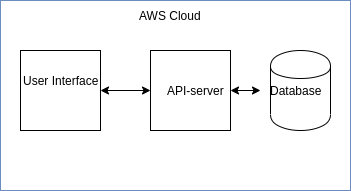

The diagram above was exported from draw.io. Its source (the exported page's mxGraphModel, read from the mxfile embedded in the PNG):
<mxGraphModel dx="514" dy="741" grid="1" gridSize="10" guides="1" tooltips="1" connect="1" arrows="1" fold="1" page="1" pageScale="1" pageWidth="850" pageHeight="1100" math="0" shadow="0">
  <root>
    <mxCell id="0" />
    <mxCell id="1" parent="0" />
    <mxCell id="iN70gIMebdjN2cUjzqsm-1" value="" style="shape=cylinder;whiteSpace=wrap;html=1;boundedLbl=1;backgroundOutline=1;" vertex="1" parent="1">
      <mxGeometry x="380" y="120" width="60" height="80" as="geometry" />
    </mxCell>
    <mxCell id="iN70gIMebdjN2cUjzqsm-2" value="" style="whiteSpace=wrap;html=1;aspect=fixed;" vertex="1" parent="1">
      <mxGeometry x="260" y="120" width="80" height="80" as="geometry" />
    </mxCell>
    <mxCell id="iN70gIMebdjN2cUjzqsm-3" value="" style="whiteSpace=wrap;html=1;aspect=fixed;" vertex="1" parent="1">
      <mxGeometry x="130" y="120" width="80" height="80" as="geometry" />
    </mxCell>
    <mxCell id="iN70gIMebdjN2cUjzqsm-4" value="User Interface" style="text;html=1;resizable=0;autosize=1;align=center;verticalAlign=middle;points=[];fillColor=none;strokeColor=none;rounded=0;" vertex="1" parent="1">
      <mxGeometry x="125" y="140" width="90" height="20" as="geometry" />
    </mxCell>
    <mxCell id="iN70gIMebdjN2cUjzqsm-5" value="API-server" style="text;html=1;resizable=0;autosize=1;align=center;verticalAlign=middle;points=[];fillColor=none;strokeColor=none;rounded=0;" vertex="1" parent="1">
      <mxGeometry x="270" y="150" width="70" height="20" as="geometry" />
    </mxCell>
    <mxCell id="iN70gIMebdjN2cUjzqsm-6" value="Database" style="text;html=1;resizable=0;autosize=1;align=center;verticalAlign=middle;points=[];fillColor=none;strokeColor=none;rounded=0;" vertex="1" parent="1">
      <mxGeometry x="370" y="150" width="70" height="20" as="geometry" />
    </mxCell>
    <mxCell id="iN70gIMebdjN2cUjzqsm-7" value="" style="whiteSpace=wrap;html=1;textOpacity=0;fillColor=none;strokeColor=#6c8ebf;" vertex="1" parent="1">
      <mxGeometry x="110" y="70" width="350" height="190" as="geometry" />
    </mxCell>
    <mxCell id="iN70gIMebdjN2cUjzqsm-8" value="AWS Cloud" style="text;html=1;resizable=0;autosize=1;align=center;verticalAlign=middle;points=[];fillColor=none;strokeColor=none;rounded=0;" vertex="1" parent="1">
      <mxGeometry x="240" y="75" width="80" height="20" as="geometry" />
    </mxCell>
    <mxCell id="iN70gIMebdjN2cUjzqsm-9" value="" style="endArrow=classic;startArrow=classic;html=1;entryX=0;entryY=0.5;entryDx=0;entryDy=0;exitX=1;exitY=0.5;exitDx=0;exitDy=0;" edge="1" parent="1" source="iN70gIMebdjN2cUjzqsm-3" target="iN70gIMebdjN2cUjzqsm-2">
      <mxGeometry width="50" height="50" relative="1" as="geometry">
        <mxPoint x="120" y="570" as="sourcePoint" />
        <mxPoint x="170" y="520" as="targetPoint" />
        <Array as="points" />
      </mxGeometry>
    </mxCell>
    <mxCell id="iN70gIMebdjN2cUjzqsm-10" value="" style="endArrow=classic;startArrow=classic;html=1;exitX=1;exitY=0.5;exitDx=0;exitDy=0;" edge="1" parent="1" source="iN70gIMebdjN2cUjzqsm-2" target="iN70gIMebdjN2cUjzqsm-6">
      <mxGeometry width="50" height="50" relative="1" as="geometry">
        <mxPoint x="360" y="230" as="sourcePoint" />
        <mxPoint x="410" y="180" as="targetPoint" />
      </mxGeometry>
    </mxCell>
  </root>
</mxGraphModel>